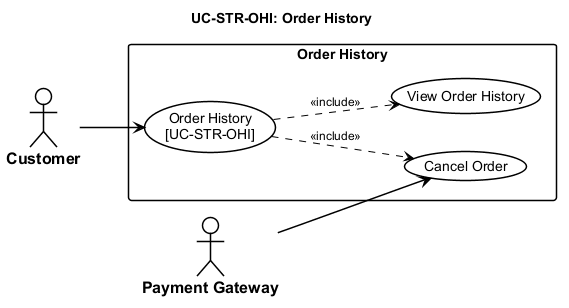

The diagram above was rendered by PlantUML. Its source (embedded in the PNG):
@startuml usecase-order-history
left to right direction

<style>
  root {
    FontName "Arial"
    FontSize 14
    Shadowing 0
  }
  actor {
    BackGroundColor #FFFFFF
    LineColor #000000
    LineThickness 1.5
    FontColor #000000
    FontStyle bold
    FontSize 16
  }
  usecase {
    BackGroundColor #FFFFFF
    LineColor #000000
    LineThickness 1.5
    FontColor #000000
  }
  rectangle {
    BackGroundColor #FFFFFF
    LineColor #000000
    LineThickness 1.5
    FontStyle bold
  }
  arrow {
    LineColor #000000
    LineThickness 1.5
    FontSize 12
  }
</style>
title UC-STR-OHI: Order History

actor "Customer" as Cust
actor "Payment Gateway" as GW

rectangle "Order History" {
  usecase "Order History\n[UC-STR-OHI]" as UC_MAIN
  usecase "View Order History" as UC_VIEW
  usecase "Cancel Order" as UC_CANCEL

  UC_MAIN ..> UC_VIEW : <<include>>
  UC_MAIN ..> UC_CANCEL : <<include>>
}

Cust --> UC_MAIN
GW --> UC_CANCEL

@enduml